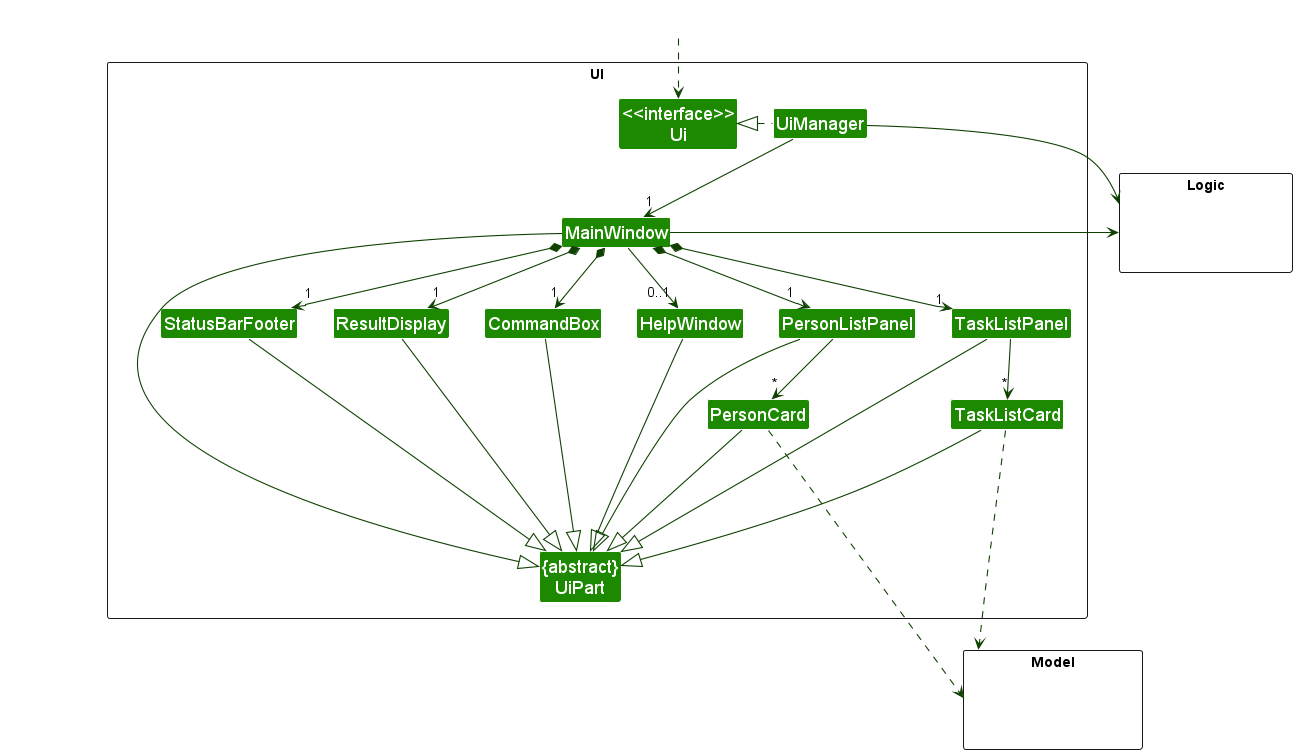

The diagram above was rendered by PlantUML. Its source (embedded in the PNG):
@startuml
!include style.puml
skinparam arrowThickness 1.1
skinparam arrowColor UI_COLOR_T4
skinparam classBackgroundColor UI_COLOR
skinparam classFontSize 18

package UI <<Rectangle>>{
Class "<<interface>>\nUi" as Ui
Class "{abstract}\nUiPart" as UiPart
Class UiManager
Class MainWindow
Class HelpWindow
Class ResultDisplay
Class PersonListPanel
Class PersonCard
Class TaskListPanel
Class TaskListCard
Class StatusBarFooter
Class CommandBox
}

package Model <<Rectangle>> {
Class HiddenModel #FFFFFF
}

package Logic <<Rectangle>> {
Class HiddenLogic #FFFFFF
}

Class HiddenOutside #FFFFFF
HiddenOutside ..> Ui

UiManager .left.|> Ui
UiManager -down-> "1" MainWindow
MainWindow *-down-> "1" TaskListPanel
MainWindow *-down->  "1" CommandBox
MainWindow *-down-> "1" ResultDisplay
MainWindow *-down-> "1" PersonListPanel
MainWindow *-down-> "1" StatusBarFooter
MainWindow --> "0..1" HelpWindow

PersonListPanel --> "*" PersonCard

TaskListPanel -down-> "*" TaskListCard

MainWindow -left-|> UiPart

ResultDisplay ---|> UiPart
CommandBox ---|> UiPart
PersonListPanel --|> UiPart
PersonCard ---|> UiPart
TaskListPanel --|> UiPart
TaskListCard ---|> UiPart
StatusBarFooter ---|> UiPart
HelpWindow ---|> UiPart

PersonCard ....> Model
UiManager -right-> Logic
MainWindow -left-> Logic
TaskListCard ....> Model


PersonListPanel -[hidden]left- HelpWindow
HelpWindow -[hidden]left- CommandBox
CommandBox -[hidden]left- ResultDisplay
ResultDisplay -[hidden]left- StatusBarFooter

MainWindow -[hidden]-|> UiPart
@enduml